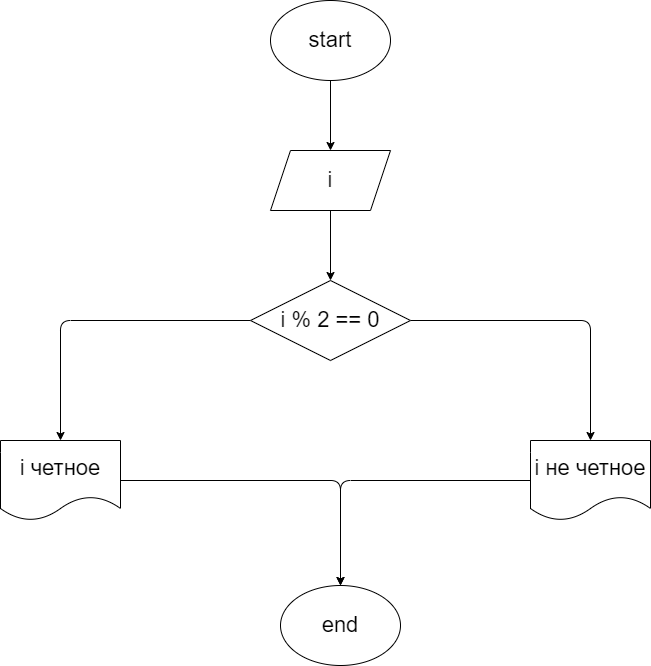

The diagram above was exported from draw.io. Its source (the exported page's mxGraphModel, read from the mxfile embedded in the PNG):
<mxGraphModel dx="883" dy="409" grid="1" gridSize="10" guides="1" tooltips="1" connect="1" arrows="1" fold="1" page="1" pageScale="1" pageWidth="827" pageHeight="1169" math="0" shadow="0">
  <root>
    <mxCell id="0" />
    <mxCell id="1" parent="0" />
    <mxCell id="3" style="edgeStyle=none;html=1;" edge="1" parent="1" source="2">
      <mxGeometry relative="1" as="geometry">
        <mxPoint x="390" y="150" as="targetPoint" />
      </mxGeometry>
    </mxCell>
    <mxCell id="2" value="&lt;font style=&quot;font-size: 22px&quot;&gt;start&lt;/font&gt;" style="ellipse;whiteSpace=wrap;html=1;" vertex="1" parent="1">
      <mxGeometry x="330" width="120" height="80" as="geometry" />
    </mxCell>
    <mxCell id="6" style="edgeStyle=none;html=1;entryX=0.5;entryY=0;entryDx=0;entryDy=0;" edge="1" parent="1" source="4" target="5">
      <mxGeometry relative="1" as="geometry" />
    </mxCell>
    <mxCell id="4" value="&lt;font style=&quot;font-size: 22px&quot;&gt;i&lt;/font&gt;" style="shape=parallelogram;perimeter=parallelogramPerimeter;whiteSpace=wrap;html=1;fixedSize=1;" vertex="1" parent="1">
      <mxGeometry x="330" y="150" width="120" height="60" as="geometry" />
    </mxCell>
    <mxCell id="8" style="edgeStyle=none;html=1;fontSize=22;" edge="1" parent="1" source="5">
      <mxGeometry relative="1" as="geometry">
        <mxPoint x="650" y="440" as="targetPoint" />
        <Array as="points">
          <mxPoint x="650" y="320" />
        </Array>
      </mxGeometry>
    </mxCell>
    <mxCell id="11" style="edgeStyle=none;html=1;entryX=0.5;entryY=0;entryDx=0;entryDy=0;fontSize=22;" edge="1" parent="1" source="5" target="10">
      <mxGeometry relative="1" as="geometry">
        <Array as="points">
          <mxPoint x="120" y="320" />
        </Array>
      </mxGeometry>
    </mxCell>
    <mxCell id="5" value="&lt;span style=&quot;font-size: 22px&quot;&gt;i % 2 == 0&lt;/span&gt;" style="rhombus;whiteSpace=wrap;html=1;" vertex="1" parent="1">
      <mxGeometry x="310" y="280" width="160" height="80" as="geometry" />
    </mxCell>
    <mxCell id="14" style="edgeStyle=none;html=1;entryX=0.5;entryY=0;entryDx=0;entryDy=0;fontSize=22;" edge="1" parent="1" source="9" target="12">
      <mxGeometry relative="1" as="geometry">
        <Array as="points">
          <mxPoint x="400" y="480" />
        </Array>
      </mxGeometry>
    </mxCell>
    <mxCell id="9" value="i не четное" style="shape=document;whiteSpace=wrap;html=1;boundedLbl=1;fontSize=22;" vertex="1" parent="1">
      <mxGeometry x="590" y="440" width="120" height="80" as="geometry" />
    </mxCell>
    <mxCell id="13" style="edgeStyle=none;html=1;entryX=0.5;entryY=0;entryDx=0;entryDy=0;fontSize=22;" edge="1" parent="1" source="10" target="12">
      <mxGeometry relative="1" as="geometry">
        <Array as="points">
          <mxPoint x="400" y="480" />
        </Array>
      </mxGeometry>
    </mxCell>
    <mxCell id="10" value="i четное" style="shape=document;whiteSpace=wrap;html=1;boundedLbl=1;fontSize=22;" vertex="1" parent="1">
      <mxGeometry x="60" y="440" width="120" height="80" as="geometry" />
    </mxCell>
    <mxCell id="12" value="end" style="ellipse;whiteSpace=wrap;html=1;fontSize=22;" vertex="1" parent="1">
      <mxGeometry x="340" y="585" width="120" height="80" as="geometry" />
    </mxCell>
  </root>
</mxGraphModel>